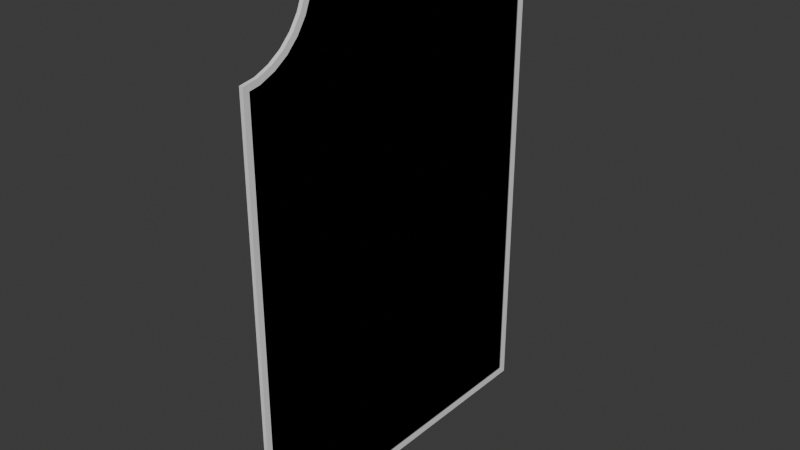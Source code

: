 # Source: Hotel-Espir_Bathroom_Mirror.blend  (saved by Blender 4.2.66; exported with 4.5.12 LTS)
import bpy
from mathutils import Matrix  # noqa: F401  (used for matrix-valued properties, if any)

bpy.ops.wm.read_factory_settings(use_empty=True)
scene = bpy.context.scene
scene.name = 'Scene'

# ---- collections
col_collection = bpy.data.collections.new('Collection'); scene.collection.children.link(col_collection)

# ---- node groups
ng_smooth_by_angle = bpy.data.node_groups.new('Smooth by Angle', 'GeometryNodeTree')
_s = ng_smooth_by_angle.interface.new_socket(name='Mesh', in_out='OUTPUT', socket_type='NodeSocketGeometry')
_s = ng_smooth_by_angle.interface.new_socket(name='Mesh', in_out='INPUT', socket_type='NodeSocketGeometry')
_s = ng_smooth_by_angle.interface.new_socket(name='Angle', in_out='INPUT', socket_type='NodeSocketFloat')
_s.subtype = 'ANGLE'
_s.default_value = 0.5236
_s.min_value = 0.0
_s.max_value = 3.142
_s.description = 'Maximum face angle for smooth edges'
_s = ng_smooth_by_angle.interface.new_socket(name='Ignore Sharpness', in_out='INPUT', socket_type='NodeSocketBool')
_s.force_non_field = True
ng_smooth_by_angle.description = 'Set the sharpness of mesh edges based on the angle between the neighboring faces'
ng_smooth_by_angle.is_modifier = True
_N = ng_smooth_by_angle.nodes; _L = ng_smooth_by_angle.links
n0 = _N.new('GeometryNodeSetShadeSmooth'); n0.name = 'Set Shade Smooth'; n0.location = (120, -80)
n0.domain = 'EDGE'
n1 = _N.new('GeometryNodeSetShadeSmooth'); n1.name = 'Set Shade Smooth.001'; n1.location = (300, -80)
n2 = _N.new('NodeGroupOutput'); n2.name = 'Group Output'; n2.location = (480, -80)
n3 = _N.new('GeometryNodeInputMeshEdgeAngle'); n3.name = 'Edge Angle'; n3.location = (-440, -240)
n4 = _N.new('NodeGroupInput'); n4.name = 'Group Input'; n4.location = (-80, -80)
n5 = _N.new('GeometryNodeInputEdgeSmooth'); n5.name = 'Is Edge Smooth'; n5.location = (-260, -120)
n6 = _N.new('GeometryNodeInputShadeSmooth'); n6.name = 'Is Shade Smooth'; n6.location = (-440, -397)
n7 = _N.new('FunctionNodeCompare'); n7.name = 'Compare'; n7.location = (-260, -260)
n7.operation = 'LESS_EQUAL'
n7.inputs[6].default_value = (0.0, 0.0, 0.0, 0.0)
n7.inputs[7].default_value = (0.0, 0.0, 0.0, 0.0)
n8 = _N.new('FunctionNodeBooleanMath'); n8.name = 'Boolean Math.001'; n8.location = (-80, -260)
n9 = _N.new('NodeGroupInput'); n9.name = 'Group Input.001'; n9.location = (-440, -329)
n10 = _N.new('NodeGroupInput'); n10.name = 'Group Input.002'; n10.location = (-259, -189)
n11 = _N.new('FunctionNodeBooleanMath'); n11.name = 'Boolean Math'; n11.location = (-80, -149)
n11.operation = 'OR'
n12 = _N.new('FunctionNodeBooleanMath'); n12.name = 'Boolean Math.002'; n12.location = (-260, -380)
n12.operation = 'OR'
n13 = _N.new('NodeGroupInput'); n13.name = 'Group Input.003'; n13.location = (-440, -460)
_L.new(n3.outputs[0], n7.inputs[0])
_L.new(n1.outputs[0], n2.inputs[0])
_L.new(n9.outputs[1], n7.inputs[1])
_L.new(n7.outputs[0], n8.inputs[0])
_L.new(n4.outputs[0], n0.inputs[0])
_L.new(n0.outputs[0], n1.inputs[0])
_L.new(n8.outputs[0], n0.inputs[2])
_L.new(n10.outputs[2], n11.inputs[1])
_L.new(n5.outputs[0], n11.inputs[0])
_L.new(n11.outputs[0], n0.inputs[1])
_L.new(n13.outputs[2], n12.inputs[1])
_L.new(n6.outputs[0], n12.inputs[0])
_L.new(n12.outputs[0], n8.inputs[1])
n2.is_active_output = True

# ---- world
world_world = bpy.data.worlds.new('World'); scene.world = world_world
world_world.use_nodes = True; world_world.node_tree.nodes.clear()
_N = world_world.node_tree.nodes; _L = world_world.node_tree.links
n0 = _N.new('ShaderNodeOutputWorld'); n0.name = 'World Output'; n0.location = (300, 300)
n1 = _N.new('ShaderNodeBackground'); n1.name = 'Background'; n1.location = (10, 300)
n1.inputs[0].default_value = (0.05088, 0.05088, 0.05088, 1.0)
_L.new(n1.outputs[0], n0.inputs[0])
n0.is_active_output = True
world_world.color = (0.05088, 0.05088, 0.05088)
world_world.sun_shadow_jitter_overblur = 0.0

# ---- meshes
me_plane = bpy.data.meshes.new('Plane')
me_plane.from_pydata([(-1.408, 0.0, 3.082e-08), (1.412, 0.0, -3.11e-08), (1.412, 1.0, -3.11e-08), (-1.017, 1.0, 3.082e-08), (-1.408, 0.6088, 3.082e-08), (-1.031, 0.9153, 3.082e-08), (-1.064, 0.8358, 3.082e-08), (-1.112, 0.7644, 3.082e-08), (-1.173, 0.7036, 3.082e-08), (-1.244, 0.6558, 3.082e-08), (-1.323, 0.6231, 3.082e-08), (-1.374, 0.0, 3.019e-08), (1.378, 0.0, -3.016e-08), (1.378, 0.9656, -3.047e-08), (-1.374, 0.5797, 2.99e-08), (-0.9879, 0.9656, 3e-08), (-0.9981, 0.9057, 3.001e-08), (-1.034, 0.8195, 3.005e-08), (-1.085, 0.7424, 3.011e-08), (-1.151, 0.6769, 3.02e-08), (-1.228, 0.6253, 3.031e-08), (-1.314, 0.5899, 3.045e-08), (1.378, 0.0, 0.02101), (1.378, 0.9656, 0.02101), (-1.374, 0.5797, 0.02101), (-1.374, 0.0, 0.02101), (-0.9879, 0.9656, 0.02101), (-0.9981, 0.9057, 0.02101), (-1.034, 0.8195, 0.02101), (-1.085, 0.7424, 0.02101), (-1.151, 0.6769, 0.02101), (-1.228, 0.6253, 0.02101), (-1.314, 0.5899, 0.02101), (1.412, 0.0, 0.02101), (1.412, 1.0, 0.02101), (-1.408, 0.6088, 0.02101), (-1.408, 0.0, 0.02101), (-1.017, 1.0, 0.02101), (-1.031, 0.9153, 0.02101), (-1.064, 0.8358, 0.02101), (-1.112, 0.7644, 0.02101), (-1.173, 0.7036, 0.02101), (-1.244, 0.6558, 0.02101), (-1.323, 0.6231, 0.02101)], [], [(11, 12, 13, 15, 16, 17, 18, 19, 20, 21, 14), (23, 22, 33, 34), (20, 19, 30, 31), (3, 5, 38, 37), (19, 18, 29, 30), (2, 3, 37, 34), (10, 4, 35, 43), (18, 17, 28, 29), (4, 0, 36, 35), (9, 10, 43, 42), (17, 16, 27, 28), (1, 2, 34, 33), (25, 24, 35, 36), (26, 23, 34, 37), (27, 26, 37, 38), (28, 27, 38, 39), (29, 28, 39, 40), (30, 29, 40, 41), (31, 30, 41, 42), (32, 31, 42, 43), (24, 32, 43, 35), (13, 12, 22, 23), (5, 6, 39, 38), (21, 20, 31, 32), (11, 14, 24, 25), (6, 7, 40, 39), (14, 21, 32, 24), (15, 13, 23, 26), (7, 8, 41, 40), (16, 15, 26, 27), (8, 9, 42, 41), (0, 4, 14, 11), (4, 10, 21, 14), (20, 21, 10, 9), (19, 20, 9, 8), (18, 19, 8, 7), (17, 18, 7, 6), (16, 17, 6, 5), (5, 3, 15, 16), (3, 2, 13, 15), (2, 1, 12, 13)])
me_plane.polygons.foreach_set('use_smooth', [True] * 41)
_uv = me_plane.uv_layers.new(name='UVMap')
_uv.uv.foreach_set('vector', [0.01257, 0.03437, 0.988, 0.03437, 0.9884, 0.9656, 0.2039, 0.9656, 0.1981, 0.9057, 0.1806, 0.8195, 0.1552, 0.7424, 0.123, 0.6769, 0.08514, 0.6253, 0.04309, 0.5899, 0.01476, 0.5797, 0.9884, 0.9656, 0.988, 0.03437, 1.0, 0.0, 1.0, 1.0, 0.08514, 0.6253, 0.123, 0.6769, 0.123, 0.6769, 0.08514, 0.6253, 0.0, 0.0, 0.0, 0.0, 0.0, 0.0, 0.0, 0.0, 0.123, 0.6769, 0.1552, 0.7424, 0.1552, 0.7424, 0.123, 0.6769, 0.0, 0.0, 0.0, 0.0, 0.0, 0.0, 0.0, 0.0, 0.0, 0.0, 0.0, 0.0, 0.0, 0.0, 0.0, 0.0, 0.1552, 0.7424, 0.1806, 0.8195, 0.1806, 0.8195, 0.1552, 0.7424, 0.0, 0.0, 0.0, 0.0, 0.0, 0.0, 0.0, 0.0, 0.0, 0.0, 0.0, 0.0, 0.0, 0.0, 0.0, 0.0, 0.1806, 0.8195, 0.1981, 0.9057, 0.1981, 0.9057, 0.1806, 0.8195, 0.0, 0.0, 0.0, 0.0, 0.0, 0.0, 0.0, 0.0, 0.01257, 0.03437, 0.01476, 0.5797, 0.0, 0.6088, 0.0, 0.0, 0.2039, 0.9656, 0.9884, 0.9656, 1.0, 1.0, 0.1956, 1.0, 0.1981, 0.9057, 0.2039, 0.9656, 0.1956, 1.0, 0.1884, 0.9153, 0.1806, 0.8195, 0.1981, 0.9057, 0.1884, 0.9153, 0.1721, 0.8358, 0.1552, 0.7424, 0.1806, 0.8195, 0.1721, 0.8358, 0.1482, 0.7644, 0.123, 0.6769, 0.1552, 0.7424, 0.1482, 0.7644, 0.1178, 0.7036, 0.08514, 0.6253, 0.123, 0.6769, 0.1178, 0.7036, 0.0821, 0.6558, 0.04309, 0.5899, 0.08514, 0.6253, 0.0821, 0.6558, 0.04237, 0.6231, 0.01476, 0.5797, 0.04309, 0.5899, 0.04237, 0.6231, 0.0, 0.6088, 0.9884, 0.9656, 0.988, 0.03437, 0.988, 0.03437, 0.9884, 0.9656, 0.0, 0.0, 0.0, 0.0, 0.0, 0.0, 0.0, 0.0, 0.04309, 0.5899, 0.08514, 0.6253, 0.08514, 0.6253, 0.04309, 0.5899, 0.01257, 0.03437, 0.01476, 0.5797, 0.01476, 0.5797, 0.01257, 0.03437, 0.0, 0.0, 0.0, 0.0, 0.0, 0.0, 0.0, 0.0, 0.01476, 0.5797, 0.04309, 0.5899, 0.04309, 0.5899, 0.01476, 0.5797, 0.2039, 0.9656, 0.9884, 0.9656, 0.9884, 0.9656, 0.2039, 0.9656, 0.0, 0.0, 0.0, 0.0, 0.0, 0.0, 0.0, 0.0, 0.1981, 0.9057, 0.2039, 0.9656, 0.2039, 0.9656, 0.1981, 0.9057, 0.0, 0.0, 0.0, 0.0, 0.0, 0.0, 0.0, 0.0, 0.0, 0.0, 0.0, 0.0, 0.01476, 0.5797, 0.01257, 0.03437, 0.0, 0.0, 0.0, 0.0, 0.04309, 0.5899, 0.01476, 0.5797, 0.08514, 0.6253, 0.04309, 0.5899, 0.0, 0.0, 0.0, 0.0, 0.123, 0.6769, 0.08514, 0.6253, 0.0, 0.0, 0.0, 0.0, 0.1552, 0.7424, 0.123, 0.6769, 0.0, 0.0, 0.0, 0.0, 0.1806, 0.8195, 0.1552, 0.7424, 0.0, 0.0, 0.0, 0.0, 0.1981, 0.9057, 0.1806, 0.8195, 0.0, 0.0, 0.0, 0.0, 0.0, 0.0, 0.0, 0.0, 0.2039, 0.9656, 0.1981, 0.9057, 0.0, 0.0, 0.0, 0.0, 0.9884, 0.9656, 0.2039, 0.9656, 0.0, 0.0, 0.0, 0.0, 0.988, 0.03437, 0.9884, 0.9656])
me_plane.update()

# ---- objects
ob_plane = bpy.data.objects.new('Plane', me_plane)

# ---- transforms, parenting, visibility, modifiers, constraints
ob_plane.location = (0.0, 0.0, 0.0)
ob_plane.rotation_euler = (-0.0, 1.571, 0.0)
ob_plane.scale = (0.3431, 0.3431, 0.3431)
_m = ob_plane.modifiers.new('Mirror', 'MIRROR')
_m.use_axis = (False, True, False)
_m.use_clip = True
_m = ob_plane.modifiers.new('Smooth by Angle', 'NODES')
_m.node_group = ng_smooth_by_angle
_m.use_pin_to_last = True
_m.show_group_selector = False

# ---- collection membership
col_collection.objects.link(ob_plane)

# ---- scene / render settings (as saved in the file)
scene.frame_start = 1; scene.frame_end = 250; scene.frame_set(1)
scene.render.engine = 'BLENDER_EEVEE_NEXT'
bpy.context.view_layer.update()

# ---- added for rendering (the .blend has no active camera and no usable light): camera, sun
cam_auto = bpy.data.cameras.new('AutoCamera')
cam_auto.lens = 50.0
cam_auto.sensor_width = 36.0
cam_auto.clip_end = 1000.0
ob_auto_camera = bpy.data.objects.new('AutoCamera', cam_auto)
scene.collection.objects.link(ob_auto_camera)
ob_auto_camera.location = (1.1011, -1.317, 0.877364)
ob_auto_camera.rotation_euler = (1.09748, -7.21219e-08, 0.694738)
scene.camera = ob_auto_camera
light_auto_sun = bpy.data.lights.new('AutoSun', 'SUN')
light_auto_sun.energy = 3.0
light_auto_sun.angle = 0.0523599
ob_auto_sun = bpy.data.objects.new('AutoSun', light_auto_sun)
scene.collection.objects.link(ob_auto_sun)
ob_auto_sun.rotation_euler = (0.872665, 0.174533, 0.523599)
bpy.context.view_layer.update()
